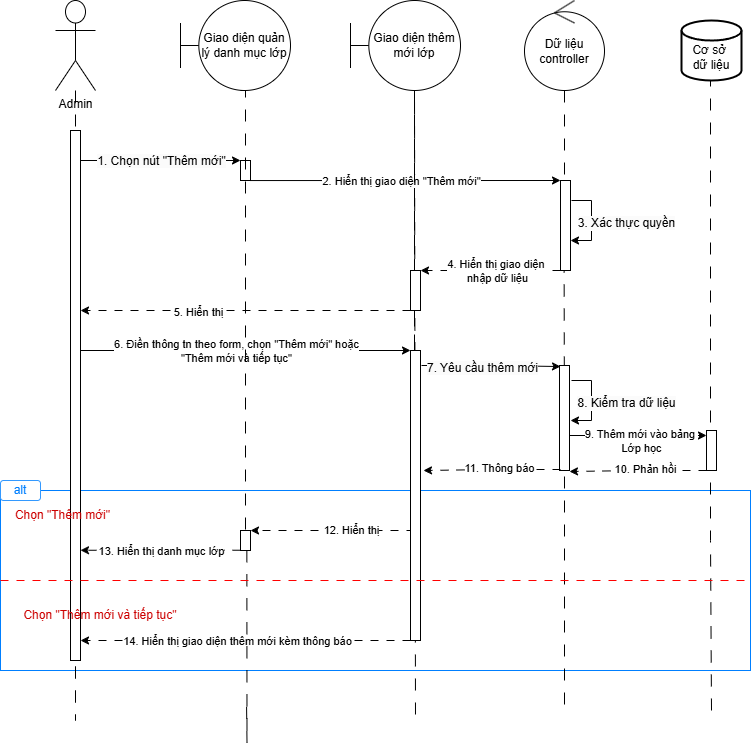

The diagram above was exported from draw.io. Its source (the exported page's mxGraphModel, read from the mxfile embedded in the PNG):
<mxGraphModel dx="1580" dy="2533" grid="1" gridSize="10" guides="1" tooltips="1" connect="1" arrows="1" fold="1" page="1" pageScale="1" pageWidth="850" pageHeight="1100" math="0" shadow="0">
  <root>
    <mxCell id="0" />
    <mxCell id="1" parent="0" />
    <mxCell id="Kx26X1zRoYTybDLJ5K1o-71" value="" style="rounded=0;whiteSpace=wrap;html=1;strokeColor=#007FFF;" parent="1" vertex="1">
      <mxGeometry y="440" width="750" height="180" as="geometry" />
    </mxCell>
    <mxCell id="Kx26X1zRoYTybDLJ5K1o-54" value="" style="edgeStyle=orthogonalEdgeStyle;rounded=0;orthogonalLoop=1;jettySize=auto;html=1;dashed=1;endArrow=none;startFill=0;dashPattern=12 12;" parent="1" source="Kx26X1zRoYTybDLJ5K1o-46" edge="1">
      <mxGeometry relative="1" as="geometry">
        <mxPoint x="415" y="670" as="targetPoint" />
        <mxPoint x="414" y="220" as="sourcePoint" />
        <Array as="points">
          <mxPoint x="414" y="40" />
        </Array>
      </mxGeometry>
    </mxCell>
    <mxCell id="Kx26X1zRoYTybDLJ5K1o-27" style="edgeStyle=orthogonalEdgeStyle;rounded=0;orthogonalLoop=1;jettySize=auto;html=1;dashed=1;endArrow=none;startFill=0;dashPattern=12 12;" parent="1" edge="1">
      <mxGeometry relative="1" as="geometry">
        <mxPoint x="711" y="660" as="targetPoint" />
        <mxPoint x="710" as="sourcePoint" />
        <Array as="points">
          <mxPoint x="710" y="490" />
          <mxPoint x="711" y="490" />
        </Array>
      </mxGeometry>
    </mxCell>
    <mxCell id="Kx26X1zRoYTybDLJ5K1o-42" style="edgeStyle=orthogonalEdgeStyle;rounded=0;orthogonalLoop=1;jettySize=auto;html=1;dashed=1;endArrow=none;startFill=0;dashPattern=12 12;exitX=0.646;exitY=0.998;exitDx=0;exitDy=0;exitPerimeter=0;" parent="1" edge="1">
      <mxGeometry relative="1" as="geometry">
        <mxPoint x="564" y="660" as="targetPoint" />
        <mxPoint x="563.62" y="210" as="sourcePoint" />
      </mxGeometry>
    </mxCell>
    <mxCell id="Kx26X1zRoYTybDLJ5K1o-1" style="edgeStyle=orthogonalEdgeStyle;rounded=0;orthogonalLoop=1;jettySize=auto;html=1;entryX=0.5;entryY=0;entryDx=0;entryDy=0;entryPerimeter=0;dashed=1;endArrow=none;startFill=0;dashPattern=12 12;" parent="1" source="Kx26X1zRoYTybDLJ5K1o-2" target="Kx26X1zRoYTybDLJ5K1o-7" edge="1">
      <mxGeometry relative="1" as="geometry">
        <mxPoint x="75" y="70" as="targetPoint" />
        <Array as="points">
          <mxPoint x="75" y="670" />
          <mxPoint x="75" y="670" />
        </Array>
      </mxGeometry>
    </mxCell>
    <mxCell id="Kx26X1zRoYTybDLJ5K1o-2" value="Admin" style="shape=umlActor;verticalLabelPosition=bottom;verticalAlign=top;html=1;" parent="1" vertex="1">
      <mxGeometry x="55" y="-50" width="40" height="90" as="geometry" />
    </mxCell>
    <mxCell id="Kx26X1zRoYTybDLJ5K1o-3" style="edgeStyle=orthogonalEdgeStyle;rounded=0;orthogonalLoop=1;jettySize=auto;html=1;curved=0;" parent="1" source="Kx26X1zRoYTybDLJ5K1o-7" target="Kx26X1zRoYTybDLJ5K1o-14" edge="1">
      <mxGeometry relative="1" as="geometry">
        <Array as="points">
          <mxPoint x="160" y="110" />
          <mxPoint x="160" y="110" />
        </Array>
      </mxGeometry>
    </mxCell>
    <mxCell id="Kx26X1zRoYTybDLJ5K1o-4" value="&lt;span style=&quot;font-size: 12px; background-color: rgb(251, 251, 251);&quot;&gt;1. Chọn nút &quot;Thêm mới&quot;&lt;/span&gt;" style="edgeLabel;html=1;align=center;verticalAlign=middle;resizable=0;points=[];" parent="Kx26X1zRoYTybDLJ5K1o-3" connectable="0" vertex="1">
      <mxGeometry x="-0.1871" y="-1" relative="1" as="geometry">
        <mxPoint x="15" y="-1" as="offset" />
      </mxGeometry>
    </mxCell>
    <mxCell id="Kx26X1zRoYTybDLJ5K1o-52" style="edgeStyle=orthogonalEdgeStyle;rounded=0;orthogonalLoop=1;jettySize=auto;html=1;curved=0;" parent="1" edge="1">
      <mxGeometry relative="1" as="geometry">
        <mxPoint x="410" y="300" as="targetPoint" />
        <mxPoint x="80" y="300" as="sourcePoint" />
      </mxGeometry>
    </mxCell>
    <mxCell id="Kx26X1zRoYTybDLJ5K1o-55" value="6. Điền thông tn theo form, chọn &quot;Thêm mới&quot; hoặc&lt;div&gt;&quot;Thêm mới và tiếp tục&quot;&lt;/div&gt;" style="edgeLabel;html=1;align=center;verticalAlign=middle;resizable=0;points=[];" parent="Kx26X1zRoYTybDLJ5K1o-52" connectable="0" vertex="1">
      <mxGeometry x="-0.1922" y="-1" relative="1" as="geometry">
        <mxPoint x="22" y="-1" as="offset" />
      </mxGeometry>
    </mxCell>
    <mxCell id="Kx26X1zRoYTybDLJ5K1o-7" value="" style="html=1;points=[[0,0,0,0,5],[0,1,0,0,-5],[1,0,0,0,5],[1,1,0,0,-5]];perimeter=orthogonalPerimeter;outlineConnect=0;targetShapes=umlLifeline;portConstraint=eastwest;newEdgeStyle={&quot;curved&quot;:0,&quot;rounded&quot;:0};" parent="1" vertex="1">
      <mxGeometry x="70" y="80" width="10" height="530" as="geometry" />
    </mxCell>
    <mxCell id="Kx26X1zRoYTybDLJ5K1o-8" value="Giao diện quản lý danh mục lớp" style="shape=umlBoundary;whiteSpace=wrap;html=1;" parent="1" vertex="1">
      <mxGeometry x="180" y="-50" width="110" height="90" as="geometry" />
    </mxCell>
    <mxCell id="Kx26X1zRoYTybDLJ5K1o-9" value="Dữ liệu controller" style="ellipse;shape=umlControl;whiteSpace=wrap;html=1;" parent="1" vertex="1">
      <mxGeometry x="524" y="-50" width="80" height="90" as="geometry" />
    </mxCell>
    <mxCell id="Kx26X1zRoYTybDLJ5K1o-10" value="&lt;div&gt;&lt;br&gt;&lt;/div&gt;Cơ sở&amp;nbsp;&lt;div&gt;dữ liệu&lt;/div&gt;" style="strokeWidth=2;html=1;shape=mxgraph.flowchart.database;whiteSpace=wrap;" parent="1" vertex="1">
      <mxGeometry x="681" y="-30" width="60" height="60" as="geometry" />
    </mxCell>
    <mxCell id="Kx26X1zRoYTybDLJ5K1o-36" style="edgeStyle=orthogonalEdgeStyle;rounded=0;orthogonalLoop=1;jettySize=auto;html=1;curved=0;" parent="1" edge="1">
      <mxGeometry relative="1" as="geometry">
        <mxPoint x="560" y="130" as="targetPoint" />
        <mxPoint x="250" y="130.04761904761904" as="sourcePoint" />
      </mxGeometry>
    </mxCell>
    <mxCell id="Kx26X1zRoYTybDLJ5K1o-38" value="2. Hiển thị giao diện &quot;Thêm mới&quot;" style="edgeLabel;html=1;align=center;verticalAlign=middle;resizable=0;points=[];" parent="Kx26X1zRoYTybDLJ5K1o-36" connectable="0" vertex="1">
      <mxGeometry x="-0.1582" y="2" relative="1" as="geometry">
        <mxPoint x="20" y="2" as="offset" />
      </mxGeometry>
    </mxCell>
    <mxCell id="Kx26X1zRoYTybDLJ5K1o-14" value="" style="html=1;points=[[0,0,0,0,5],[0,1,0,0,-5],[1,0,0,0,5],[1,1,0,0,-5]];perimeter=orthogonalPerimeter;outlineConnect=0;targetShapes=umlLifeline;portConstraint=eastwest;newEdgeStyle={&quot;curved&quot;:0,&quot;rounded&quot;:0};" parent="1" vertex="1">
      <mxGeometry x="240" y="110" width="10" height="20" as="geometry" />
    </mxCell>
    <mxCell id="Kx26X1zRoYTybDLJ5K1o-15" style="edgeStyle=orthogonalEdgeStyle;rounded=0;orthogonalLoop=1;jettySize=auto;html=1;curved=0;" parent="1" edge="1">
      <mxGeometry relative="1" as="geometry">
        <mxPoint x="421" y="315" as="sourcePoint" />
        <mxPoint x="560" y="316.0344827586207" as="targetPoint" />
        <Array as="points">
          <mxPoint x="491" y="315" />
          <mxPoint x="491" y="316" />
        </Array>
      </mxGeometry>
    </mxCell>
    <mxCell id="Kx26X1zRoYTybDLJ5K1o-16" value="&lt;span style=&quot;font-size: 12px; background-color: rgb(251, 251, 251);&quot;&gt;7. Yêu cầu thêm mới&lt;/span&gt;" style="edgeLabel;html=1;align=center;verticalAlign=middle;resizable=0;points=[];" parent="Kx26X1zRoYTybDLJ5K1o-15" connectable="0" vertex="1">
      <mxGeometry x="-0.131" y="-2" relative="1" as="geometry">
        <mxPoint as="offset" />
      </mxGeometry>
    </mxCell>
    <mxCell id="Kx26X1zRoYTybDLJ5K1o-17" style="edgeStyle=orthogonalEdgeStyle;rounded=0;orthogonalLoop=1;jettySize=auto;html=1;curved=0;dashed=1;dashPattern=8 8;" parent="1" source="Kx26X1zRoYTybDLJ5K1o-21" target="Kx26X1zRoYTybDLJ5K1o-46" edge="1">
      <mxGeometry relative="1" as="geometry">
        <mxPoint x="430" y="220" as="targetPoint" />
        <Array as="points">
          <mxPoint x="460" y="220" />
          <mxPoint x="460" y="220" />
        </Array>
      </mxGeometry>
    </mxCell>
    <mxCell id="Kx26X1zRoYTybDLJ5K1o-45" value="4. Hiển thị giao diện&amp;nbsp;&lt;div&gt;&lt;span style=&quot;background-color: light-dark(#ffffff, var(--ge-dark-color, #121212)); color: light-dark(rgb(0, 0, 0), rgb(255, 255, 255));&quot;&gt;nhập&amp;nbsp;&lt;/span&gt;&lt;span style=&quot;background-color: light-dark(#ffffff, var(--ge-dark-color, #121212)); color: light-dark(rgb(0, 0, 0), rgb(255, 255, 255));&quot;&gt;dữ liệu&lt;/span&gt;&lt;/div&gt;" style="edgeLabel;html=1;align=center;verticalAlign=middle;resizable=0;points=[];" parent="Kx26X1zRoYTybDLJ5K1o-17" connectable="0" vertex="1">
      <mxGeometry x="0.1395" relative="1" as="geometry">
        <mxPoint x="16" as="offset" />
      </mxGeometry>
    </mxCell>
    <mxCell id="Kx26X1zRoYTybDLJ5K1o-21" value="&amp;nbsp;" style="html=1;points=[[0,0,0,0,5],[0,1,0,0,-5],[1,0,0,0,5],[1,1,0,0,-5]];perimeter=orthogonalPerimeter;outlineConnect=0;targetShapes=umlLifeline;portConstraint=eastwest;newEdgeStyle={&quot;curved&quot;:0,&quot;rounded&quot;:0};" parent="1" vertex="1">
      <mxGeometry x="560" y="130" width="10" height="90" as="geometry" />
    </mxCell>
    <mxCell id="Kx26X1zRoYTybDLJ5K1o-22" style="edgeStyle=orthogonalEdgeStyle;rounded=0;orthogonalLoop=1;jettySize=auto;html=1;dashed=1;endArrow=none;startFill=0;dashPattern=12 12;" parent="1" source="Kx26X1zRoYTybDLJ5K1o-9" edge="1">
      <mxGeometry relative="1" as="geometry">
        <mxPoint x="564" y="130" as="targetPoint" />
        <mxPoint x="564" y="40" as="sourcePoint" />
        <Array as="points" />
      </mxGeometry>
    </mxCell>
    <mxCell id="Kx26X1zRoYTybDLJ5K1o-23" style="edgeStyle=orthogonalEdgeStyle;rounded=0;orthogonalLoop=1;jettySize=auto;html=1;curved=0;" parent="1" target="Kx26X1zRoYTybDLJ5K1o-21" edge="1">
      <mxGeometry relative="1" as="geometry">
        <mxPoint x="571" y="150" as="sourcePoint" />
        <mxPoint x="575" y="240" as="targetPoint" />
        <Array as="points">
          <mxPoint x="591" y="150" />
          <mxPoint x="591" y="190" />
        </Array>
      </mxGeometry>
    </mxCell>
    <mxCell id="Kx26X1zRoYTybDLJ5K1o-24" value="&lt;span style=&quot;font-size: 12px; background-color: rgb(251, 251, 251);&quot;&gt;3. Xác thực quyền&lt;/span&gt;" style="edgeLabel;html=1;align=center;verticalAlign=middle;resizable=0;points=[];" parent="Kx26X1zRoYTybDLJ5K1o-23" connectable="0" vertex="1">
      <mxGeometry x="0.4585" y="1" relative="1" as="geometry">
        <mxPoint x="34" y="-19" as="offset" />
      </mxGeometry>
    </mxCell>
    <mxCell id="Kx26X1zRoYTybDLJ5K1o-30" style="edgeStyle=orthogonalEdgeStyle;rounded=0;orthogonalLoop=1;jettySize=auto;html=1;dashed=1;endArrow=none;startFill=0;dashPattern=12 12;exitX=0.646;exitY=0.998;exitDx=0;exitDy=0;exitPerimeter=0;" parent="1" source="Kx26X1zRoYTybDLJ5K1o-39" edge="1">
      <mxGeometry relative="1" as="geometry">
        <mxPoint x="565" y="420" as="targetPoint" />
        <mxPoint x="564.5699999999999" y="340" as="sourcePoint" />
      </mxGeometry>
    </mxCell>
    <mxCell id="Kx26X1zRoYTybDLJ5K1o-32" value="" style="html=1;points=[[0,0,0,0,5],[0,1,0,0,-5],[1,0,0,0,5],[1,1,0,0,-5]];perimeter=orthogonalPerimeter;outlineConnect=0;targetShapes=umlLifeline;portConstraint=eastwest;newEdgeStyle={&quot;curved&quot;:0,&quot;rounded&quot;:0};" parent="1" vertex="1">
      <mxGeometry x="706" y="380" width="10" height="40" as="geometry" />
    </mxCell>
    <mxCell id="Kx26X1zRoYTybDLJ5K1o-37" value="Giao diện thêm mới lớp" style="shape=umlBoundary;whiteSpace=wrap;html=1;" parent="1" vertex="1">
      <mxGeometry x="350" y="-50" width="110" height="90" as="geometry" />
    </mxCell>
    <mxCell id="Kx26X1zRoYTybDLJ5K1o-39" value="&amp;nbsp;" style="html=1;points=[[0,0,0,0,5],[0,1,0,0,-5],[1,0,0,0,5],[1,1,0,0,-5]];perimeter=orthogonalPerimeter;outlineConnect=0;targetShapes=umlLifeline;portConstraint=eastwest;newEdgeStyle={&quot;curved&quot;:0,&quot;rounded&quot;:0};" parent="1" vertex="1">
      <mxGeometry x="559" y="315" width="10" height="105" as="geometry" />
    </mxCell>
    <mxCell id="Kx26X1zRoYTybDLJ5K1o-43" style="edgeStyle=orthogonalEdgeStyle;rounded=0;orthogonalLoop=1;jettySize=auto;html=1;dashed=1;endArrow=none;startFill=0;dashPattern=12 12;" parent="1" source="Kx26X1zRoYTybDLJ5K1o-53" edge="1">
      <mxGeometry relative="1" as="geometry">
        <mxPoint x="414" y="380" as="targetPoint" />
        <mxPoint x="414" y="39.93" as="sourcePoint" />
        <Array as="points">
          <mxPoint x="414" y="40" />
        </Array>
      </mxGeometry>
    </mxCell>
    <mxCell id="Kx26X1zRoYTybDLJ5K1o-48" style="edgeStyle=orthogonalEdgeStyle;rounded=0;orthogonalLoop=1;jettySize=auto;html=1;curved=0;dashed=1;dashPattern=8 8;" parent="1" edge="1">
      <mxGeometry relative="1" as="geometry">
        <mxPoint x="80" y="260" as="targetPoint" />
        <mxPoint x="410" y="260" as="sourcePoint" />
        <Array as="points">
          <mxPoint x="170" y="260" />
          <mxPoint x="170" y="260" />
        </Array>
      </mxGeometry>
    </mxCell>
    <mxCell id="Kx26X1zRoYTybDLJ5K1o-49" value="5. Hiển thị" style="edgeLabel;html=1;align=center;verticalAlign=middle;resizable=0;points=[];" parent="Kx26X1zRoYTybDLJ5K1o-48" connectable="0" vertex="1">
      <mxGeometry x="0.2833" y="1" relative="1" as="geometry">
        <mxPoint x="-1" as="offset" />
      </mxGeometry>
    </mxCell>
    <mxCell id="Kx26X1zRoYTybDLJ5K1o-77" style="edgeStyle=orthogonalEdgeStyle;rounded=0;orthogonalLoop=1;jettySize=auto;html=1;curved=0;dashed=1;dashPattern=8 8;" parent="1" target="Kx26X1zRoYTybDLJ5K1o-79" edge="1">
      <mxGeometry relative="1" as="geometry">
        <mxPoint x="240" y="500" as="targetPoint" />
        <mxPoint x="410" y="500" as="sourcePoint" />
        <Array as="points">
          <mxPoint x="410" y="480" />
        </Array>
      </mxGeometry>
    </mxCell>
    <mxCell id="Kx26X1zRoYTybDLJ5K1o-78" value="12. Hiển thị" style="edgeLabel;html=1;align=center;verticalAlign=middle;resizable=0;points=[];" parent="Kx26X1zRoYTybDLJ5K1o-77" connectable="0" vertex="1">
      <mxGeometry x="-0.0646" y="4" relative="1" as="geometry">
        <mxPoint x="5" y="-5" as="offset" />
      </mxGeometry>
    </mxCell>
    <mxCell id="Kx26X1zRoYTybDLJ5K1o-89" style="edgeStyle=orthogonalEdgeStyle;rounded=0;orthogonalLoop=1;jettySize=auto;html=1;curved=0;dashed=1;dashPattern=8 8;" parent="1" source="Kx26X1zRoYTybDLJ5K1o-53" target="Kx26X1zRoYTybDLJ5K1o-7" edge="1">
      <mxGeometry relative="1" as="geometry">
        <Array as="points">
          <mxPoint x="140" y="590" />
          <mxPoint x="140" y="590" />
        </Array>
      </mxGeometry>
    </mxCell>
    <mxCell id="Kx26X1zRoYTybDLJ5K1o-90" value="14. Hiển thị giao diện thêm mới kèm thông báo" style="edgeLabel;html=1;align=center;verticalAlign=middle;resizable=0;points=[];" parent="Kx26X1zRoYTybDLJ5K1o-89" connectable="0" vertex="1">
      <mxGeometry x="0.2582" relative="1" as="geometry">
        <mxPoint x="33" as="offset" />
      </mxGeometry>
    </mxCell>
    <mxCell id="Kx26X1zRoYTybDLJ5K1o-53" value="&amp;nbsp;" style="html=1;points=[[0,0,0,0,5],[0,1,0,0,-5],[1,0,0,0,5],[1,1,0,0,-5]];perimeter=orthogonalPerimeter;outlineConnect=0;targetShapes=umlLifeline;portConstraint=eastwest;newEdgeStyle={&quot;curved&quot;:0,&quot;rounded&quot;:0};" parent="1" vertex="1">
      <mxGeometry x="410" y="300" width="10" height="290" as="geometry" />
    </mxCell>
    <mxCell id="Kx26X1zRoYTybDLJ5K1o-58" style="edgeStyle=orthogonalEdgeStyle;rounded=0;orthogonalLoop=1;jettySize=auto;html=1;curved=0;" parent="1" edge="1">
      <mxGeometry relative="1" as="geometry">
        <mxPoint x="571" y="330" as="sourcePoint" />
        <mxPoint x="570" y="370" as="targetPoint" />
        <Array as="points">
          <mxPoint x="591" y="330" />
          <mxPoint x="591" y="370" />
        </Array>
      </mxGeometry>
    </mxCell>
    <mxCell id="Kx26X1zRoYTybDLJ5K1o-59" value="&lt;span style=&quot;font-size: 12px; background-color: rgb(251, 251, 251);&quot;&gt;8. Kiểm tra dữ liệu&lt;/span&gt;" style="edgeLabel;html=1;align=center;verticalAlign=middle;resizable=0;points=[];" parent="Kx26X1zRoYTybDLJ5K1o-58" connectable="0" vertex="1">
      <mxGeometry x="0.4585" y="1" relative="1" as="geometry">
        <mxPoint x="34" y="-19" as="offset" />
      </mxGeometry>
    </mxCell>
    <mxCell id="Kx26X1zRoYTybDLJ5K1o-63" style="edgeStyle=orthogonalEdgeStyle;rounded=0;orthogonalLoop=1;jettySize=auto;html=1;curved=0;entryX=0;entryY=0;entryDx=0;entryDy=5;entryPerimeter=0;" parent="1" source="Kx26X1zRoYTybDLJ5K1o-39" target="Kx26X1zRoYTybDLJ5K1o-32" edge="1">
      <mxGeometry relative="1" as="geometry">
        <Array as="points">
          <mxPoint x="610" y="385" />
          <mxPoint x="610" y="385" />
        </Array>
      </mxGeometry>
    </mxCell>
    <mxCell id="Kx26X1zRoYTybDLJ5K1o-64" value="9. Thêm mới vào bảng&amp;nbsp;&lt;div&gt;Lớp học&lt;/div&gt;" style="edgeLabel;html=1;align=center;verticalAlign=middle;resizable=0;points=[];" parent="Kx26X1zRoYTybDLJ5K1o-63" connectable="0" vertex="1">
      <mxGeometry x="-0.2742" y="3" relative="1" as="geometry">
        <mxPoint x="21" y="8" as="offset" />
      </mxGeometry>
    </mxCell>
    <mxCell id="Kx26X1zRoYTybDLJ5K1o-66" style="edgeStyle=orthogonalEdgeStyle;rounded=0;orthogonalLoop=1;jettySize=auto;html=1;curved=0;entryX=1;entryY=1;entryDx=0;entryDy=-5;entryPerimeter=0;dashed=1;dashPattern=8 8;" parent="1" source="Kx26X1zRoYTybDLJ5K1o-32" edge="1">
      <mxGeometry relative="1" as="geometry">
        <mxPoint x="705.97" y="424.9999999999998" as="sourcePoint" />
        <mxPoint x="568.97" y="420.0000000000002" as="targetPoint" />
        <Array as="points">
          <mxPoint x="638" y="420" />
          <mxPoint x="569" y="421" />
        </Array>
      </mxGeometry>
    </mxCell>
    <mxCell id="Kx26X1zRoYTybDLJ5K1o-67" value="10. Phản hồi" style="edgeLabel;html=1;align=center;verticalAlign=middle;resizable=0;points=[];" parent="Kx26X1zRoYTybDLJ5K1o-66" connectable="0" vertex="1">
      <mxGeometry x="-0.1017" y="-2" relative="1" as="geometry">
        <mxPoint as="offset" />
      </mxGeometry>
    </mxCell>
    <mxCell id="Kx26X1zRoYTybDLJ5K1o-68" style="edgeStyle=orthogonalEdgeStyle;rounded=0;orthogonalLoop=1;jettySize=auto;html=1;curved=0;entryX=1;entryY=1;entryDx=0;entryDy=-5;entryPerimeter=0;dashed=1;dashPattern=8 8;" parent="1" edge="1">
      <mxGeometry relative="1" as="geometry">
        <mxPoint x="560" y="419" as="sourcePoint" />
        <mxPoint x="422.97" y="419.0000000000002" as="targetPoint" />
        <Array as="points">
          <mxPoint x="492" y="419" />
          <mxPoint x="423" y="420" />
        </Array>
      </mxGeometry>
    </mxCell>
    <mxCell id="Kx26X1zRoYTybDLJ5K1o-69" value="11. Thông báo" style="edgeLabel;html=1;align=center;verticalAlign=middle;resizable=0;points=[];" parent="Kx26X1zRoYTybDLJ5K1o-68" connectable="0" vertex="1">
      <mxGeometry x="-0.1017" y="-2" relative="1" as="geometry">
        <mxPoint as="offset" />
      </mxGeometry>
    </mxCell>
    <mxCell id="Kx26X1zRoYTybDLJ5K1o-76" value="&lt;font style=&quot;color: rgb(0, 127, 255);&quot;&gt;alt&lt;/font&gt;" style="rounded=1;whiteSpace=wrap;html=1;strokeColor=#3399FF;" parent="1" vertex="1">
      <mxGeometry y="430" width="40" height="20" as="geometry" />
    </mxCell>
    <mxCell id="Kx26X1zRoYTybDLJ5K1o-29" style="edgeStyle=orthogonalEdgeStyle;rounded=0;orthogonalLoop=1;jettySize=auto;html=1;dashed=1;endArrow=none;startFill=0;dashPattern=12 12;exitX=0.635;exitY=0.989;exitDx=0;exitDy=0;exitPerimeter=0;" parent="1" source="Kx26X1zRoYTybDLJ5K1o-79" edge="1">
      <mxGeometry relative="1" as="geometry">
        <mxPoint x="246" y="650" as="targetPoint" />
        <mxPoint x="240" y="40.00000000000022" as="sourcePoint" />
        <Array as="points">
          <mxPoint x="246" y="692" />
        </Array>
      </mxGeometry>
    </mxCell>
    <mxCell id="Kx26X1zRoYTybDLJ5K1o-46" value="&amp;nbsp;" style="html=1;points=[[0,0,0,0,5],[0,1,0,0,-5],[1,0,0,0,5],[1,1,0,0,-5]];perimeter=orthogonalPerimeter;outlineConnect=0;targetShapes=umlLifeline;portConstraint=eastwest;newEdgeStyle={&quot;curved&quot;:0,&quot;rounded&quot;:0};" parent="1" vertex="1">
      <mxGeometry x="410" y="220" width="10" height="40" as="geometry" />
    </mxCell>
    <mxCell id="Kx26X1zRoYTybDLJ5K1o-80" value="" style="edgeStyle=orthogonalEdgeStyle;rounded=0;orthogonalLoop=1;jettySize=auto;html=1;dashed=1;endArrow=none;startFill=0;dashPattern=12 12;exitX=0.635;exitY=0.989;exitDx=0;exitDy=0;exitPerimeter=0;" parent="1" target="Kx26X1zRoYTybDLJ5K1o-79" edge="1">
      <mxGeometry relative="1" as="geometry">
        <mxPoint x="240" y="691.8181818181819" as="targetPoint" />
        <mxPoint x="240" y="40.00000000000022" as="sourcePoint" />
        <Array as="points">
          <mxPoint x="245" y="40" />
        </Array>
      </mxGeometry>
    </mxCell>
    <mxCell id="Kx26X1zRoYTybDLJ5K1o-81" style="edgeStyle=orthogonalEdgeStyle;rounded=0;orthogonalLoop=1;jettySize=auto;html=1;curved=0;dashed=1;dashPattern=8 8;" parent="1" edge="1">
      <mxGeometry relative="1" as="geometry">
        <mxPoint x="240" y="499.73" as="sourcePoint" />
        <mxPoint x="80" y="499.7570270270271" as="targetPoint" />
        <Array as="points">
          <mxPoint x="120" y="499.73" />
          <mxPoint x="120" y="499.73" />
        </Array>
      </mxGeometry>
    </mxCell>
    <mxCell id="Kx26X1zRoYTybDLJ5K1o-82" value="13. Hiển thị danh mục lớp" style="edgeLabel;html=1;align=center;verticalAlign=middle;resizable=0;points=[];" parent="Kx26X1zRoYTybDLJ5K1o-81" connectable="0" vertex="1">
      <mxGeometry x="0.2488" relative="1" as="geometry">
        <mxPoint x="20" as="offset" />
      </mxGeometry>
    </mxCell>
    <mxCell id="Kx26X1zRoYTybDLJ5K1o-79" value="&amp;nbsp;" style="html=1;points=[[0,0,0,0,5],[0,1,0,0,-5],[1,0,0,0,5],[1,1,0,0,-5]];perimeter=orthogonalPerimeter;outlineConnect=0;targetShapes=umlLifeline;portConstraint=eastwest;newEdgeStyle={&quot;curved&quot;:0,&quot;rounded&quot;:0};" parent="1" vertex="1">
      <mxGeometry x="240" y="480" width="10" height="20" as="geometry" />
    </mxCell>
    <mxCell id="Kx26X1zRoYTybDLJ5K1o-83" value="" style="endArrow=none;dashed=1;html=1;rounded=0;dashPattern=8 8;exitX=0;exitY=0.5;exitDx=0;exitDy=0;entryX=1;entryY=0.5;entryDx=0;entryDy=0;strokeColor=#FF0000;" parent="1" source="Kx26X1zRoYTybDLJ5K1o-71" target="Kx26X1zRoYTybDLJ5K1o-71" edge="1">
      <mxGeometry width="50" height="50" relative="1" as="geometry">
        <mxPoint y="555" as="sourcePoint" />
        <mxPoint x="612.5" y="545" as="targetPoint" />
      </mxGeometry>
    </mxCell>
    <mxCell id="Kx26X1zRoYTybDLJ5K1o-84" value="&lt;font style=&quot;color: rgb(204, 0, 0);&quot;&gt;Chọn &quot;Thêm mới&quot;&lt;/font&gt;" style="text;html=1;align=center;verticalAlign=middle;whiteSpace=wrap;rounded=0;" parent="1" vertex="1">
      <mxGeometry x="10" y="450" width="105" height="30" as="geometry" />
    </mxCell>
    <mxCell id="Kx26X1zRoYTybDLJ5K1o-85" value="&lt;font style=&quot;color: rgb(204, 0, 0);&quot;&gt;Chọn &quot;Thêm mới&amp;nbsp;&lt;/font&gt;&lt;span style=&quot;color: light-dark(rgb(204, 0, 0), rgb(255, 163, 163)); background-color: transparent;&quot;&gt;và tiếp tục&quot;&lt;/span&gt;" style="text;html=1;align=center;verticalAlign=middle;whiteSpace=wrap;rounded=0;" parent="1" vertex="1">
      <mxGeometry x="10" y="550" width="180" height="30" as="geometry" />
    </mxCell>
  </root>
</mxGraphModel>